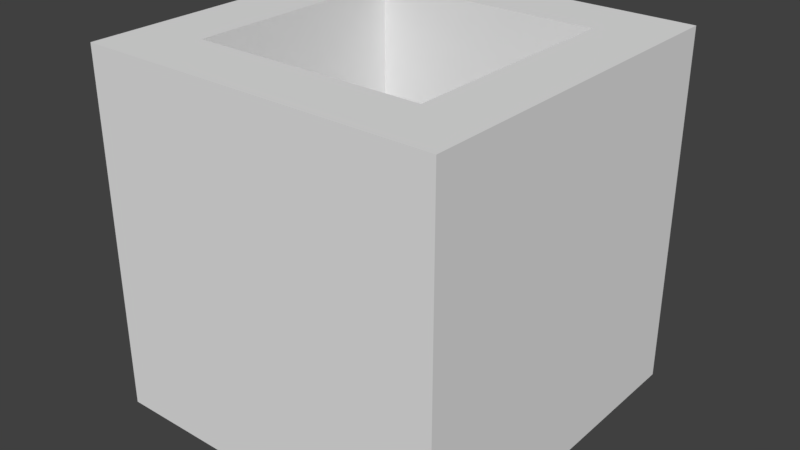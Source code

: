 # Source: Bucket.blend  (saved by Blender 2.79.0; exported with 4.5.12 LTS)
import bpy
from mathutils import Matrix  # noqa: F401  (used for matrix-valued properties, if any)

bpy.ops.wm.read_factory_settings(use_empty=True)
scene = bpy.context.scene
scene.name = 'Scene'

# ---- collections
col_collection_1 = bpy.data.collections.new('Collection 1'); scene.collection.children.link(col_collection_1)

# ---- materials (node trees are filled in below, after node groups)
mat_material = bpy.data.materials.new('Material')
mat_material.alpha_threshold = 0.0
mat_material.use_transparent_shadow = False
mat_material.roughness = 0.5
mat_material.line_color = (0.0, 0.0, 0.0, 1.0)

# ---- material node trees

# ---- world
world_world = bpy.data.worlds.new('World'); scene.world = world_world
world_world.color = (0.05088, 0.05088, 0.05088)
world_world.use_sun_shadow = False
world_world.sun_shadow_jitter_overblur = 0.0
world_world.cycles.sampling_method = 'MANUAL'

# ---- meshes
me_cube = bpy.data.meshes.new('Cube')
me_cube.from_pydata([(1.0, 1.0, 0.0), (1.0, -1.0, 0.0), (-1.0, -1.0, 0.0), (-1.0, 1.0, 0.0), (1.0, 1.0, 2.0), (1.0, -1.0, 2.0), (-1.0, -1.0, 2.0), (-1.0, 1.0, 2.0), (0.6461, 0.6461, 2.0), (0.6461, -0.6461, 2.0), (-0.6461, 0.6461, 2.0), (-0.6461, -0.6461, 2.0), (0.6461, 0.6461, 0.4346), (0.6461, -0.6461, 0.4346), (-0.6461, 0.6461, 0.4346), (-0.6461, -0.6461, 0.4346)], [], [(0, 1, 2, 3), (6, 5, 9, 11), (0, 4, 5, 1), (1, 5, 6, 2), (2, 6, 7, 3), (4, 0, 3, 7), (9, 8, 12, 13), (5, 4, 8, 9), (7, 6, 11, 10), (4, 7, 10, 8), (12, 14, 15, 13), (10, 11, 15, 14), (8, 10, 14, 12), (11, 9, 13, 15)])
_uv = me_cube.uv_layers.new(name='UVMap')
_uv.uv.foreach_set('vector', [1.81e-08, 0.6228, 0.3038, 0.6228, 0.3038, 0.9341, 0.0, 0.9341, 0.6075, 0.3114, 0.6075, 7.424e-08, 0.6613, 0.0551, 0.6613, 0.2563, 0.3038, 0.3114, 0.6075, 0.3114, 0.6075, 0.6228, 0.3038, 0.6228, 0.3038, 0.3114, 0.0, 0.3114, 3.621e-08, 0.0, 0.3038, 9.28e-09, 0.6075, 0.3114, 0.3038, 0.3114, 0.3038, 8.352e-08, 0.6075, 0.0, 0.0, 0.3114, 0.3038, 0.3114, 0.3038, 0.6228, 1.81e-08, 0.6228, 0.3038, 0.6228, 0.5, 0.6228, 0.5, 0.8665, 0.3038, 0.8665, 0.6075, 7.424e-08, 0.9113, 0.0, 0.8575, 0.0551, 0.6613, 0.0551, 0.9113, 0.3114, 0.6075, 0.3114, 0.6613, 0.2563, 0.8575, 0.2563, 0.9113, 0.0, 0.9113, 0.3114, 0.8575, 0.2563, 0.8575, 0.0551, 0.6075, 1.0, 0.6075, 0.7988, 0.8038, 0.7988, 0.8038, 1.0, 1.0, 0.5551, 0.8038, 0.5551, 0.8038, 0.3114, 1.0, 0.3114, 0.6075, 0.3114, 0.8038, 0.3114, 0.8038, 0.5551, 0.6075, 0.5551, 0.6075, 0.5551, 0.8038, 0.5551, 0.8038, 0.7988, 0.6075, 0.7988])
me_cube.materials.append(mat_material)
me_cube.use_remesh_preserve_volume = False
me_cube.use_remesh_preserve_attributes = False
me_cube.use_mirror_vertex_groups = False
me_cube.update()

# ---- objects
ob_cube = bpy.data.objects.new('Cube', me_cube)

# ---- transforms, parenting, visibility, modifiers, constraints
ob_cube.location = (0.0, 0.0, 0.0)
ob_cube.lock_rotations_4d = False
ob_cube.empty_display_type = 'ARROWS'
ob_cube.lineart.crease_threshold = 0.0

# ---- collection membership
col_collection_1.objects.link(ob_cube)

# ---- scene / render settings (as saved in the file)
scene.frame_start = 1; scene.frame_end = 250; scene.frame_set(1)
scene.render.engine = 'BLENDER_EEVEE_NEXT'
scene.render.resolution_percentage = 50
scene.render.dither_intensity = 0.0
scene.cycles.use_denoising = False
scene.cycles.samples = 128
scene.cycles.sampling_pattern = 'TABULATED_SOBOL'
scene.cycles.use_adaptive_sampling = False
scene.cycles.use_light_tree = False
scene.cycles.blur_glossy = 0.0
scene.cycles.sample_clamp_indirect = 0.0
scene.view_settings.view_transform = 'Standard'
bpy.context.view_layer.update()

# ---- added for rendering (the .blend has no active camera and no usable light): camera, sun
cam_auto = bpy.data.cameras.new('AutoCamera')
cam_auto.lens = 50.0
cam_auto.sensor_width = 36.0
cam_auto.clip_end = 1000.0
ob_auto_camera = bpy.data.objects.new('AutoCamera', cam_auto)
scene.collection.objects.link(ob_auto_camera)
ob_auto_camera.location = (3.20507, -3.84609, 3.56406)
ob_auto_camera.rotation_euler = (1.09748, -7.21219e-08, 0.694738)
scene.camera = ob_auto_camera
light_auto_sun = bpy.data.lights.new('AutoSun', 'SUN')
light_auto_sun.energy = 3.0
light_auto_sun.angle = 0.0523599
ob_auto_sun = bpy.data.objects.new('AutoSun', light_auto_sun)
scene.collection.objects.link(ob_auto_sun)
ob_auto_sun.rotation_euler = (0.872665, 0.174533, 0.523599)
bpy.context.view_layer.update()
